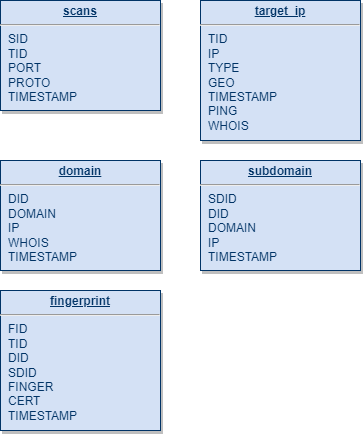

The diagram above was exported from draw.io. Its source (the exported page's mxGraphModel, read from the mxfile embedded in the PNG):
<mxGraphModel dx="1036" dy="614" grid="1" gridSize="10" guides="1" tooltips="1" connect="1" arrows="1" fold="1" page="1" pageScale="1" pageWidth="826" pageHeight="1169" background="none" math="0" shadow="0">
  <root>
    <mxCell id="0" />
    <mxCell id="1" parent="0" />
    <mxCell id="19" value="&lt;p style=&quot;margin: 0px; margin-top: 4px; text-align: center; text-decoration: underline;&quot;&gt;&lt;strong&gt;scans&lt;/strong&gt;&lt;/p&gt;&lt;hr&gt;&lt;p style=&quot;margin: 0px; margin-left: 8px;&quot;&gt;SID&amp;nbsp;&lt;br&gt;TID&lt;/p&gt;&lt;p style=&quot;margin: 0px; margin-left: 8px;&quot;&gt;PORT&lt;/p&gt;&lt;p style=&quot;margin: 0px; margin-left: 8px;&quot;&gt;PROTO&lt;/p&gt;&lt;p style=&quot;margin: 0px; margin-left: 8px;&quot;&gt;&lt;span style=&quot;background-color: initial;&quot;&gt;TIMESTAMP&lt;/span&gt;&lt;br&gt;&lt;/p&gt;" style="verticalAlign=top;align=left;overflow=fill;fontSize=12;fontFamily=Helvetica;html=1;strokeColor=#003366;shadow=1;fillColor=#D4E1F5;fontColor=#003366" parent="1" vertex="1">
      <mxGeometry x="160" y="160" width="160" height="110" as="geometry" />
    </mxCell>
    <mxCell id="Hwg2sTXEIrg-IoUBd-Sh-115" value="&lt;p style=&quot;margin: 0px; margin-top: 4px; text-align: center; text-decoration: underline;&quot;&gt;&lt;strong&gt;target_ip&lt;/strong&gt;&lt;/p&gt;&lt;hr&gt;&lt;p style=&quot;margin: 0px; margin-left: 8px;&quot;&gt;TID&lt;/p&gt;&lt;p style=&quot;margin: 0px; margin-left: 8px;&quot;&gt;IP&lt;/p&gt;&lt;p style=&quot;margin: 0px; margin-left: 8px;&quot;&gt;TYPE&lt;/p&gt;&lt;p style=&quot;margin: 0px; margin-left: 8px;&quot;&gt;GEO&lt;/p&gt;&lt;p style=&quot;margin: 0px; margin-left: 8px;&quot;&gt;TIMESTAMP&lt;/p&gt;&lt;p style=&quot;margin: 0px; margin-left: 8px;&quot;&gt;PING&lt;/p&gt;&lt;p style=&quot;margin: 0px; margin-left: 8px;&quot;&gt;WHOIS&lt;/p&gt;" style="verticalAlign=top;align=left;overflow=fill;fontSize=12;fontFamily=Helvetica;html=1;strokeColor=#003366;shadow=1;fillColor=#D4E1F5;fontColor=#003366" vertex="1" parent="1">
      <mxGeometry x="360" y="160" width="160" height="140" as="geometry" />
    </mxCell>
    <mxCell id="Hwg2sTXEIrg-IoUBd-Sh-117" value="&lt;p style=&quot;border-color: var(--border-color); text-decoration-line: underline; margin: 4px 0px 0px; text-align: center;&quot;&gt;&lt;b style=&quot;border-color: var(--border-color);&quot;&gt;domain&lt;/b&gt;&lt;/p&gt;&lt;hr style=&quot;border-color: var(--border-color);&quot;&gt;&lt;p style=&quot;border-color: var(--border-color); margin: 0px 0px 0px 8px;&quot;&gt;DID&lt;/p&gt;&lt;p style=&quot;border-color: var(--border-color); margin: 0px 0px 0px 8px;&quot;&gt;DOMAIN&lt;/p&gt;&lt;p style=&quot;border-color: var(--border-color); margin: 0px 0px 0px 8px;&quot;&gt;IP&lt;/p&gt;&lt;p style=&quot;border-color: var(--border-color); margin: 0px 0px 0px 8px;&quot;&gt;WHOIS&lt;/p&gt;&lt;p style=&quot;border-color: var(--border-color); margin: 0px 0px 0px 8px;&quot;&gt;TIMESTAMP&lt;/p&gt;" style="verticalAlign=top;align=left;overflow=fill;fontSize=12;fontFamily=Helvetica;html=1;strokeColor=#003366;shadow=1;fillColor=#D4E1F5;fontColor=#003366" vertex="1" parent="1">
      <mxGeometry x="160" y="320" width="160" height="110" as="geometry" />
    </mxCell>
    <mxCell id="Hwg2sTXEIrg-IoUBd-Sh-119" value="&lt;p style=&quot;border-color: var(--border-color); text-decoration-line: underline; margin: 4px 0px 0px; text-align: center;&quot;&gt;&lt;b style=&quot;border-color: var(--border-color);&quot;&gt;subdomain&lt;/b&gt;&lt;/p&gt;&lt;hr style=&quot;border-color: var(--border-color);&quot;&gt;&lt;p style=&quot;border-color: var(--border-color); margin: 0px 0px 0px 8px;&quot;&gt;SDID&lt;/p&gt;&lt;p style=&quot;border-color: var(--border-color); margin: 0px 0px 0px 8px;&quot;&gt;DID&lt;/p&gt;&lt;p style=&quot;border-color: var(--border-color); margin: 0px 0px 0px 8px;&quot;&gt;DOMAIN&lt;/p&gt;&lt;p style=&quot;border-color: var(--border-color); margin: 0px 0px 0px 8px;&quot;&gt;IP&lt;/p&gt;&lt;p style=&quot;border-color: var(--border-color); margin: 0px 0px 0px 8px;&quot;&gt;TIMESTAMP&lt;/p&gt;" style="verticalAlign=top;align=left;overflow=fill;fontSize=12;fontFamily=Helvetica;html=1;strokeColor=#003366;shadow=1;fillColor=#D4E1F5;fontColor=#003366" vertex="1" parent="1">
      <mxGeometry x="360" y="320" width="160" height="110" as="geometry" />
    </mxCell>
    <mxCell id="Hwg2sTXEIrg-IoUBd-Sh-122" value="&lt;p style=&quot;border-color: var(--border-color); text-decoration-line: underline; margin: 4px 0px 0px; text-align: center;&quot;&gt;&lt;b style=&quot;border-color: var(--border-color);&quot;&gt;fingerprint&lt;/b&gt;&lt;/p&gt;&lt;hr style=&quot;border-color: var(--border-color);&quot;&gt;&lt;p style=&quot;border-color: var(--border-color); margin: 0px 0px 0px 8px;&quot;&gt;FID&lt;/p&gt;&lt;p style=&quot;border-color: var(--border-color); margin: 0px 0px 0px 8px;&quot;&gt;TID&lt;/p&gt;&lt;p style=&quot;border-color: var(--border-color); margin: 0px 0px 0px 8px;&quot;&gt;DID&lt;/p&gt;&lt;p style=&quot;border-color: var(--border-color); margin: 0px 0px 0px 8px;&quot;&gt;SDID&lt;/p&gt;&lt;p style=&quot;border-color: var(--border-color); margin: 0px 0px 0px 8px;&quot;&gt;FINGER&lt;/p&gt;&lt;p style=&quot;border-color: var(--border-color); margin: 0px 0px 0px 8px;&quot;&gt;CERT&lt;/p&gt;&lt;p style=&quot;border-color: var(--border-color); margin: 0px 0px 0px 8px;&quot;&gt;TIMESTAMP&lt;/p&gt;" style="verticalAlign=top;align=left;overflow=fill;fontSize=12;fontFamily=Helvetica;html=1;strokeColor=#003366;shadow=1;fillColor=#D4E1F5;fontColor=#003366" vertex="1" parent="1">
      <mxGeometry x="160" y="450" width="160" height="140" as="geometry" />
    </mxCell>
  </root>
</mxGraphModel>